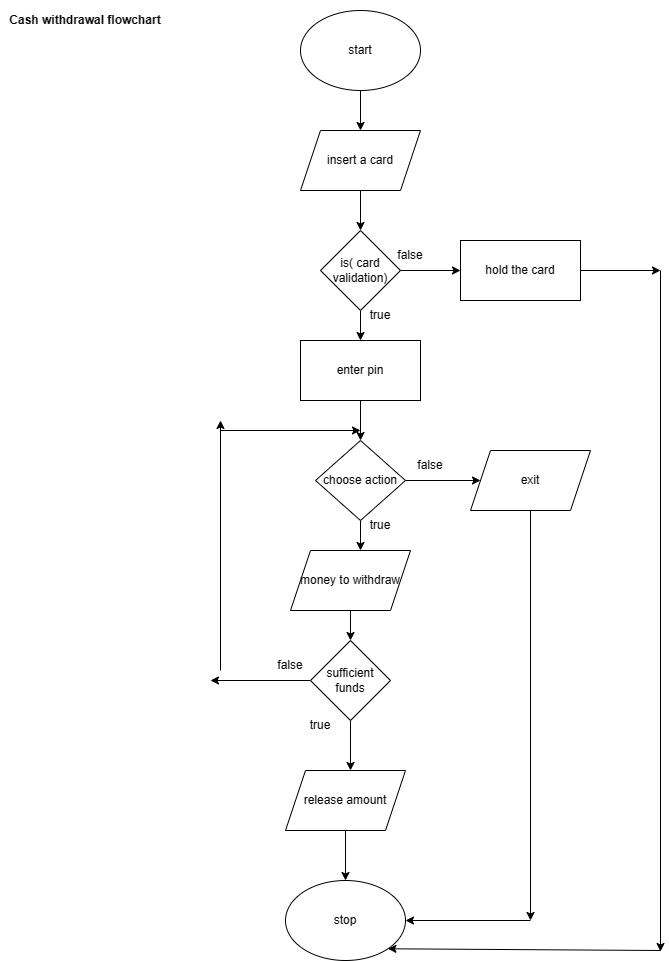

The diagram above was exported from draw.io. Its source (the exported page's mxGraphModel, read from the mxfile embedded in the PNG):
<mxGraphModel dx="945" dy="573" grid="1" gridSize="10" guides="1" tooltips="1" connect="1" arrows="1" fold="1" page="1" pageScale="1" pageWidth="850" pageHeight="1100" math="0" shadow="0">
  <root>
    <mxCell id="0" />
    <mxCell id="1" parent="0" />
    <mxCell id="mmbqVcPRdLlzTU1ZprkE-1" value="Cash withdrawal flowchart" style="text;html=1;strokeColor=none;fillColor=none;align=center;verticalAlign=middle;whiteSpace=wrap;rounded=0;fontStyle=1" vertex="1" parent="1">
      <mxGeometry x="20" y="30" width="170" height="40" as="geometry" />
    </mxCell>
    <mxCell id="mmbqVcPRdLlzTU1ZprkE-3" style="edgeStyle=orthogonalEdgeStyle;rounded=0;orthogonalLoop=1;jettySize=auto;html=1;" edge="1" parent="1" source="mmbqVcPRdLlzTU1ZprkE-2">
      <mxGeometry relative="1" as="geometry">
        <mxPoint x="380" y="160" as="targetPoint" />
      </mxGeometry>
    </mxCell>
    <mxCell id="mmbqVcPRdLlzTU1ZprkE-2" value="start" style="ellipse;whiteSpace=wrap;html=1;" vertex="1" parent="1">
      <mxGeometry x="320" y="40" width="120" height="80" as="geometry" />
    </mxCell>
    <mxCell id="mmbqVcPRdLlzTU1ZprkE-5" style="edgeStyle=orthogonalEdgeStyle;rounded=0;orthogonalLoop=1;jettySize=auto;html=1;" edge="1" parent="1" source="mmbqVcPRdLlzTU1ZprkE-4">
      <mxGeometry relative="1" as="geometry">
        <mxPoint x="380" y="260" as="targetPoint" />
      </mxGeometry>
    </mxCell>
    <mxCell id="mmbqVcPRdLlzTU1ZprkE-4" value="insert a card" style="shape=parallelogram;perimeter=parallelogramPerimeter;whiteSpace=wrap;html=1;fixedSize=1;" vertex="1" parent="1">
      <mxGeometry x="320" y="160" width="120" height="60" as="geometry" />
    </mxCell>
    <mxCell id="mmbqVcPRdLlzTU1ZprkE-7" style="edgeStyle=orthogonalEdgeStyle;rounded=0;orthogonalLoop=1;jettySize=auto;html=1;" edge="1" parent="1" source="mmbqVcPRdLlzTU1ZprkE-6">
      <mxGeometry relative="1" as="geometry">
        <mxPoint x="480" y="300" as="targetPoint" />
      </mxGeometry>
    </mxCell>
    <mxCell id="mmbqVcPRdLlzTU1ZprkE-8" style="edgeStyle=orthogonalEdgeStyle;rounded=0;orthogonalLoop=1;jettySize=auto;html=1;" edge="1" parent="1" source="mmbqVcPRdLlzTU1ZprkE-6">
      <mxGeometry relative="1" as="geometry">
        <mxPoint x="380" y="370" as="targetPoint" />
      </mxGeometry>
    </mxCell>
    <mxCell id="mmbqVcPRdLlzTU1ZprkE-6" value="is( card validation)" style="rhombus;whiteSpace=wrap;html=1;" vertex="1" parent="1">
      <mxGeometry x="340" y="260" width="80" height="80" as="geometry" />
    </mxCell>
    <mxCell id="mmbqVcPRdLlzTU1ZprkE-9" value="true" style="text;html=1;strokeColor=none;fillColor=none;align=center;verticalAlign=middle;whiteSpace=wrap;rounded=0;" vertex="1" parent="1">
      <mxGeometry x="370" y="330" width="60" height="30" as="geometry" />
    </mxCell>
    <mxCell id="mmbqVcPRdLlzTU1ZprkE-10" value="false" style="text;html=1;strokeColor=none;fillColor=none;align=center;verticalAlign=middle;whiteSpace=wrap;rounded=0;" vertex="1" parent="1">
      <mxGeometry x="400" y="270" width="60" height="30" as="geometry" />
    </mxCell>
    <mxCell id="mmbqVcPRdLlzTU1ZprkE-13" style="edgeStyle=orthogonalEdgeStyle;rounded=0;orthogonalLoop=1;jettySize=auto;html=1;" edge="1" parent="1" source="mmbqVcPRdLlzTU1ZprkE-11">
      <mxGeometry relative="1" as="geometry">
        <mxPoint x="380" y="470" as="targetPoint" />
      </mxGeometry>
    </mxCell>
    <mxCell id="mmbqVcPRdLlzTU1ZprkE-11" value="enter pin" style="rounded=0;whiteSpace=wrap;html=1;" vertex="1" parent="1">
      <mxGeometry x="320" y="370" width="120" height="60" as="geometry" />
    </mxCell>
    <mxCell id="mmbqVcPRdLlzTU1ZprkE-36" style="edgeStyle=orthogonalEdgeStyle;rounded=0;orthogonalLoop=1;jettySize=auto;html=1;" edge="1" parent="1" source="mmbqVcPRdLlzTU1ZprkE-12">
      <mxGeometry relative="1" as="geometry">
        <mxPoint x="680" y="300" as="targetPoint" />
      </mxGeometry>
    </mxCell>
    <mxCell id="mmbqVcPRdLlzTU1ZprkE-12" value="hold the card" style="rounded=0;whiteSpace=wrap;html=1;" vertex="1" parent="1">
      <mxGeometry x="480" y="270" width="120" height="60" as="geometry" />
    </mxCell>
    <mxCell id="mmbqVcPRdLlzTU1ZprkE-16" style="edgeStyle=orthogonalEdgeStyle;rounded=0;orthogonalLoop=1;jettySize=auto;html=1;" edge="1" parent="1" source="mmbqVcPRdLlzTU1ZprkE-15">
      <mxGeometry relative="1" as="geometry">
        <mxPoint x="380" y="580" as="targetPoint" />
      </mxGeometry>
    </mxCell>
    <mxCell id="mmbqVcPRdLlzTU1ZprkE-18" style="edgeStyle=orthogonalEdgeStyle;rounded=0;orthogonalLoop=1;jettySize=auto;html=1;" edge="1" parent="1" source="mmbqVcPRdLlzTU1ZprkE-15" target="mmbqVcPRdLlzTU1ZprkE-19">
      <mxGeometry relative="1" as="geometry">
        <mxPoint x="480" y="510" as="targetPoint" />
      </mxGeometry>
    </mxCell>
    <mxCell id="mmbqVcPRdLlzTU1ZprkE-15" value="choose action" style="rhombus;whiteSpace=wrap;html=1;" vertex="1" parent="1">
      <mxGeometry x="335" y="470" width="90" height="80" as="geometry" />
    </mxCell>
    <mxCell id="mmbqVcPRdLlzTU1ZprkE-23" style="edgeStyle=orthogonalEdgeStyle;rounded=0;orthogonalLoop=1;jettySize=auto;html=1;" edge="1" parent="1" source="mmbqVcPRdLlzTU1ZprkE-17" target="mmbqVcPRdLlzTU1ZprkE-22">
      <mxGeometry relative="1" as="geometry" />
    </mxCell>
    <mxCell id="mmbqVcPRdLlzTU1ZprkE-17" value="money to withdraw" style="shape=parallelogram;perimeter=parallelogramPerimeter;whiteSpace=wrap;html=1;fixedSize=1;" vertex="1" parent="1">
      <mxGeometry x="310" y="580" width="120" height="60" as="geometry" />
    </mxCell>
    <mxCell id="mmbqVcPRdLlzTU1ZprkE-35" style="edgeStyle=orthogonalEdgeStyle;rounded=0;orthogonalLoop=1;jettySize=auto;html=1;" edge="1" parent="1" source="mmbqVcPRdLlzTU1ZprkE-19">
      <mxGeometry relative="1" as="geometry">
        <mxPoint x="550" y="950" as="targetPoint" />
      </mxGeometry>
    </mxCell>
    <mxCell id="mmbqVcPRdLlzTU1ZprkE-19" value="exit" style="shape=parallelogram;perimeter=parallelogramPerimeter;whiteSpace=wrap;html=1;fixedSize=1;" vertex="1" parent="1">
      <mxGeometry x="490" y="480" width="120" height="60" as="geometry" />
    </mxCell>
    <mxCell id="mmbqVcPRdLlzTU1ZprkE-20" value="true" style="text;html=1;strokeColor=none;fillColor=none;align=center;verticalAlign=middle;whiteSpace=wrap;rounded=0;" vertex="1" parent="1">
      <mxGeometry x="370" y="540" width="60" height="30" as="geometry" />
    </mxCell>
    <mxCell id="mmbqVcPRdLlzTU1ZprkE-21" value="false" style="text;html=1;strokeColor=none;fillColor=none;align=center;verticalAlign=middle;whiteSpace=wrap;rounded=0;" vertex="1" parent="1">
      <mxGeometry x="420" y="480" width="60" height="30" as="geometry" />
    </mxCell>
    <mxCell id="mmbqVcPRdLlzTU1ZprkE-24" style="edgeStyle=orthogonalEdgeStyle;rounded=0;orthogonalLoop=1;jettySize=auto;html=1;" edge="1" parent="1" source="mmbqVcPRdLlzTU1ZprkE-22">
      <mxGeometry relative="1" as="geometry">
        <mxPoint x="230" y="710" as="targetPoint" />
      </mxGeometry>
    </mxCell>
    <mxCell id="mmbqVcPRdLlzTU1ZprkE-25" style="edgeStyle=orthogonalEdgeStyle;rounded=0;orthogonalLoop=1;jettySize=auto;html=1;" edge="1" parent="1" source="mmbqVcPRdLlzTU1ZprkE-22">
      <mxGeometry relative="1" as="geometry">
        <mxPoint x="370" y="800" as="targetPoint" />
      </mxGeometry>
    </mxCell>
    <mxCell id="mmbqVcPRdLlzTU1ZprkE-22" value="sufficient funds" style="rhombus;whiteSpace=wrap;html=1;" vertex="1" parent="1">
      <mxGeometry x="330" y="670" width="80" height="80" as="geometry" />
    </mxCell>
    <mxCell id="mmbqVcPRdLlzTU1ZprkE-26" value="true" style="text;html=1;strokeColor=none;fillColor=none;align=center;verticalAlign=middle;whiteSpace=wrap;rounded=0;" vertex="1" parent="1">
      <mxGeometry x="310" y="740" width="60" height="30" as="geometry" />
    </mxCell>
    <mxCell id="mmbqVcPRdLlzTU1ZprkE-28" value="false" style="text;html=1;strokeColor=none;fillColor=none;align=center;verticalAlign=middle;whiteSpace=wrap;rounded=0;" vertex="1" parent="1">
      <mxGeometry x="280" y="680" width="60" height="30" as="geometry" />
    </mxCell>
    <mxCell id="mmbqVcPRdLlzTU1ZprkE-30" style="edgeStyle=orthogonalEdgeStyle;rounded=0;orthogonalLoop=1;jettySize=auto;html=1;" edge="1" parent="1" source="mmbqVcPRdLlzTU1ZprkE-29" target="mmbqVcPRdLlzTU1ZprkE-31">
      <mxGeometry relative="1" as="geometry">
        <mxPoint x="365" y="900" as="targetPoint" />
      </mxGeometry>
    </mxCell>
    <mxCell id="mmbqVcPRdLlzTU1ZprkE-29" value="release amount" style="shape=parallelogram;perimeter=parallelogramPerimeter;whiteSpace=wrap;html=1;fixedSize=1;" vertex="1" parent="1">
      <mxGeometry x="305" y="800" width="120" height="60" as="geometry" />
    </mxCell>
    <mxCell id="mmbqVcPRdLlzTU1ZprkE-31" value="stop" style="ellipse;whiteSpace=wrap;html=1;" vertex="1" parent="1">
      <mxGeometry x="305" y="910" width="120" height="80" as="geometry" />
    </mxCell>
    <mxCell id="mmbqVcPRdLlzTU1ZprkE-32" value="" style="endArrow=classic;html=1;rounded=0;" edge="1" parent="1">
      <mxGeometry width="50" height="50" relative="1" as="geometry">
        <mxPoint x="240" y="700" as="sourcePoint" />
        <mxPoint x="240" y="450" as="targetPoint" />
      </mxGeometry>
    </mxCell>
    <mxCell id="mmbqVcPRdLlzTU1ZprkE-33" value="" style="endArrow=classic;html=1;rounded=0;" edge="1" parent="1">
      <mxGeometry width="50" height="50" relative="1" as="geometry">
        <mxPoint x="240" y="460" as="sourcePoint" />
        <mxPoint x="380" y="460" as="targetPoint" />
      </mxGeometry>
    </mxCell>
    <mxCell id="mmbqVcPRdLlzTU1ZprkE-34" value="" style="endArrow=classic;html=1;rounded=0;" edge="1" parent="1" target="mmbqVcPRdLlzTU1ZprkE-31">
      <mxGeometry width="50" height="50" relative="1" as="geometry">
        <mxPoint x="550" y="950" as="sourcePoint" />
        <mxPoint x="450" y="690" as="targetPoint" />
      </mxGeometry>
    </mxCell>
    <mxCell id="mmbqVcPRdLlzTU1ZprkE-37" value="" style="endArrow=classic;html=1;rounded=0;" edge="1" parent="1">
      <mxGeometry width="50" height="50" relative="1" as="geometry">
        <mxPoint x="680" y="300" as="sourcePoint" />
        <mxPoint x="680" y="981" as="targetPoint" />
      </mxGeometry>
    </mxCell>
    <mxCell id="mmbqVcPRdLlzTU1ZprkE-38" value="" style="endArrow=classic;html=1;rounded=0;entryX=1;entryY=1;entryDx=0;entryDy=0;" edge="1" parent="1" target="mmbqVcPRdLlzTU1ZprkE-31">
      <mxGeometry width="50" height="50" relative="1" as="geometry">
        <mxPoint x="680" y="980" as="sourcePoint" />
        <mxPoint x="565" y="980" as="targetPoint" />
      </mxGeometry>
    </mxCell>
  </root>
</mxGraphModel>